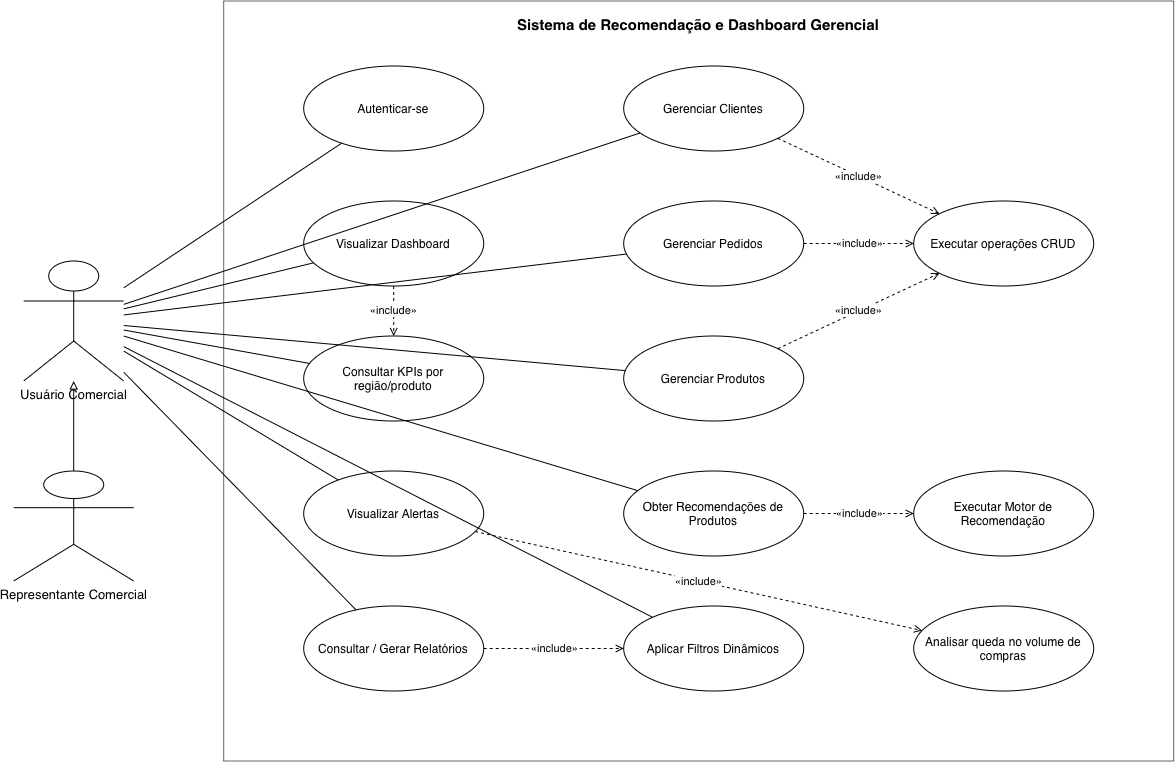

The diagram above was exported from draw.io. Its source (the exported page's mxGraphModel, read from the mxfile embedded in the PNG):
<mxGraphModel dx="1437" dy="812" grid="1" gridSize="10" guides="1" tooltips="1" connect="1" arrows="1" fold="1" page="1" pageScale="1" pageWidth="1400" pageHeight="900" math="0" shadow="0">
  <root>
    <mxCell id="0" />
    <mxCell id="1" parent="0" />
    <mxCell id="system" parent="1" style="rounded=0;whiteSpace=wrap;html=1;fillColor=none;strokeColor=#666666;fontStyle=1;verticalAlign=top;spacingTop=8;fontSize=15;" value="Sistema de Recomendação e Dashboard Gerencial" vertex="1">
      <mxGeometry height="760" width="950" x="250" y="40" as="geometry" />
    </mxCell>
    <mxCell id="actor_user" parent="1" style="shape=umlActor;verticalLabelPosition=bottom;verticalAlign=top;html=1;fontSize=13;" value="Usuário Comercial" vertex="1">
      <mxGeometry height="120" width="100" x="50" y="300" as="geometry" />
    </mxCell>
    <mxCell id="actor_rep" parent="1" style="shape=umlActor;verticalLabelPosition=bottom;verticalAlign=top;html=1;fontSize=13;" value="Representante Comercial" vertex="1">
      <mxGeometry height="110" width="120" x="40" y="510" as="geometry" />
    </mxCell>
    <mxCell id="gen_rep" edge="1" parent="1" source="actor_rep" style="endArrow=block;endFill=0;html=1;rounded=0;" target="actor_user" value="">
      <mxGeometry relative="1" as="geometry" />
    </mxCell>
    <mxCell id="uc_auth" parent="1" style="ellipse;whiteSpace=wrap;html=1;aspect=fixed;fontSize=12;" value="Autenticar-se" vertex="1">
      <mxGeometry height="85" width="180" x="330" y="105" as="geometry" />
    </mxCell>
    <mxCell id="uc_dash" parent="1" style="ellipse;whiteSpace=wrap;html=1;aspect=fixed;fontSize=12;" value="Visualizar Dashboard" vertex="1">
      <mxGeometry height="85" width="180" x="330" y="240" as="geometry" />
    </mxCell>
    <mxCell id="uc_kpi" parent="1" style="ellipse;whiteSpace=wrap;html=1;aspect=fixed;fontSize=12;" value="Consultar KPIs por região/produto" vertex="1">
      <mxGeometry height="85" width="180" x="330" y="375" as="geometry" />
    </mxCell>
    <mxCell id="uc_alerts" parent="1" style="ellipse;whiteSpace=wrap;html=1;aspect=fixed;fontSize=12;" value="Visualizar Alertas" vertex="1">
      <mxGeometry height="85" width="180" x="330" y="510" as="geometry" />
    </mxCell>
    <mxCell id="uc_reports" parent="1" style="ellipse;whiteSpace=wrap;html=1;aspect=fixed;fontSize=12;" value="Consultar / Gerar Relatórios" vertex="1">
      <mxGeometry height="85" width="180" x="330" y="645" as="geometry" />
    </mxCell>
    <mxCell id="uc_clients" parent="1" style="ellipse;whiteSpace=wrap;html=1;aspect=fixed;fontSize=12;" value="Gerenciar Clientes" vertex="1">
      <mxGeometry height="85" width="180" x="650" y="105" as="geometry" />
    </mxCell>
    <mxCell id="uc_orders" parent="1" style="ellipse;whiteSpace=wrap;html=1;aspect=fixed;fontSize=12;" value="Gerenciar Pedidos" vertex="1">
      <mxGeometry height="85" width="180" x="650" y="240" as="geometry" />
    </mxCell>
    <mxCell id="uc_products" parent="1" style="ellipse;whiteSpace=wrap;html=1;aspect=fixed;fontSize=12;" value="Gerenciar Produtos" vertex="1">
      <mxGeometry height="85" width="180" x="650" y="375" as="geometry" />
    </mxCell>
    <mxCell id="uc_recommend" parent="1" style="ellipse;whiteSpace=wrap;html=1;aspect=fixed;fontSize=12;" value="Obter Recomendações de Produtos" vertex="1">
      <mxGeometry height="85" width="180" x="650" y="510" as="geometry" />
    </mxCell>
    <mxCell id="uc_filters" parent="1" style="ellipse;whiteSpace=wrap;html=1;aspect=fixed;fontSize=12;" value="Aplicar Filtros Dinâmicos" vertex="1">
      <mxGeometry height="85" width="180" x="650" y="645" as="geometry" />
    </mxCell>
    <mxCell id="uc_crud" parent="1" style="ellipse;whiteSpace=wrap;html=1;aspect=fixed;fontSize=12;" value="Executar operações CRUD" vertex="1">
      <mxGeometry height="85" width="180" x="940" y="240" as="geometry" />
    </mxCell>
    <mxCell id="uc_engine" parent="1" style="ellipse;whiteSpace=wrap;html=1;aspect=fixed;fontSize=12;" value="Executar Motor de Recomendação" vertex="1">
      <mxGeometry height="85" width="180" x="940" y="510" as="geometry" />
    </mxCell>
    <mxCell id="uc_drop" parent="1" style="ellipse;whiteSpace=wrap;html=1;aspect=fixed;fontSize=12;" value="Analisar queda no volume de compras" vertex="1">
      <mxGeometry height="85" width="180" x="940" y="645" as="geometry" />
    </mxCell>
    <mxCell id="assoc_1" edge="1" parent="1" source="actor_user" style="endArrow=none;html=1;rounded=0;" target="uc_auth" value="">
      <mxGeometry relative="1" as="geometry" />
    </mxCell>
    <mxCell id="assoc_2" edge="1" parent="1" source="actor_user" style="endArrow=none;html=1;rounded=0;" target="uc_dash" value="">
      <mxGeometry relative="1" as="geometry" />
    </mxCell>
    <mxCell id="assoc_3" edge="1" parent="1" source="actor_user" style="endArrow=none;html=1;rounded=0;" target="uc_kpi" value="">
      <mxGeometry relative="1" as="geometry" />
    </mxCell>
    <mxCell id="assoc_4" edge="1" parent="1" source="actor_user" style="endArrow=none;html=1;rounded=0;" target="uc_alerts" value="">
      <mxGeometry relative="1" as="geometry" />
    </mxCell>
    <mxCell id="assoc_5" edge="1" parent="1" source="actor_user" style="endArrow=none;html=1;rounded=0;" target="uc_reports" value="">
      <mxGeometry relative="1" as="geometry" />
    </mxCell>
    <mxCell id="assoc_6" edge="1" parent="1" source="actor_user" style="endArrow=none;html=1;rounded=0;" target="uc_clients" value="">
      <mxGeometry relative="1" as="geometry" />
    </mxCell>
    <mxCell id="assoc_7" edge="1" parent="1" source="actor_user" style="endArrow=none;html=1;rounded=0;" target="uc_orders" value="">
      <mxGeometry relative="1" as="geometry" />
    </mxCell>
    <mxCell id="assoc_8" edge="1" parent="1" source="actor_user" style="endArrow=none;html=1;rounded=0;" target="uc_products" value="">
      <mxGeometry relative="1" as="geometry" />
    </mxCell>
    <mxCell id="assoc_9" edge="1" parent="1" source="actor_user" style="endArrow=none;html=1;rounded=0;" target="uc_recommend" value="">
      <mxGeometry relative="1" as="geometry" />
    </mxCell>
    <mxCell id="assoc_10" edge="1" parent="1" source="actor_user" style="endArrow=none;html=1;rounded=0;" target="uc_filters" value="">
      <mxGeometry relative="1" as="geometry" />
    </mxCell>
    <mxCell id="inc_dash_kpi" edge="1" parent="1" source="uc_dash" style="endArrow=open;endFill=0;dashed=1;html=1;rounded=0;" target="uc_kpi" value="«include»">
      <mxGeometry relative="1" as="geometry" />
    </mxCell>
    <mxCell id="inc_reports_filters" edge="1" parent="1" source="uc_reports" style="endArrow=open;endFill=0;dashed=1;html=1;rounded=0;" target="uc_filters" value="«include»">
      <mxGeometry relative="1" as="geometry" />
    </mxCell>
    <mxCell id="inc_clients_crud" edge="1" parent="1" source="uc_clients" style="endArrow=open;endFill=0;dashed=1;html=1;rounded=0;" target="uc_crud" value="«include»">
      <mxGeometry relative="1" as="geometry" />
    </mxCell>
    <mxCell id="inc_orders_crud" edge="1" parent="1" source="uc_orders" style="endArrow=open;endFill=0;dashed=1;html=1;rounded=0;" target="uc_crud" value="«include»">
      <mxGeometry relative="1" as="geometry" />
    </mxCell>
    <mxCell id="inc_products_crud" edge="1" parent="1" source="uc_products" style="endArrow=open;endFill=0;dashed=1;html=1;rounded=0;" target="uc_crud" value="«include»">
      <mxGeometry relative="1" as="geometry" />
    </mxCell>
    <mxCell id="inc_rec_engine" edge="1" parent="1" source="uc_recommend" style="endArrow=open;endFill=0;dashed=1;html=1;rounded=0;" target="uc_engine" value="«include»">
      <mxGeometry relative="1" as="geometry" />
    </mxCell>
    <mxCell id="inc_alert_drop" edge="1" parent="1" source="uc_alerts" style="endArrow=open;endFill=0;dashed=1;html=1;rounded=0;" target="uc_drop" value="«include»">
      <mxGeometry relative="1" as="geometry" />
    </mxCell>
  </root>
</mxGraphModel>